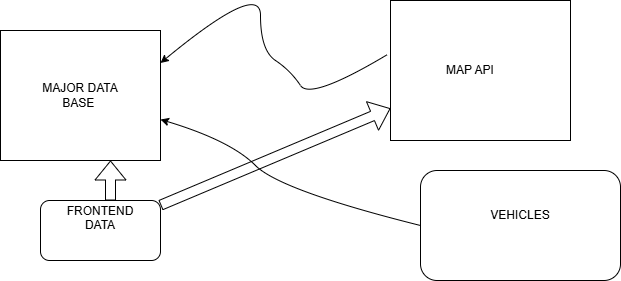

The diagram above was exported from draw.io. Its source (the exported page's mxGraphModel, read from the mxfile embedded in the PNG):
<mxGraphModel dx="880" dy="468" grid="1" gridSize="10" guides="1" tooltips="1" connect="1" arrows="1" fold="1" page="1" pageScale="1" pageWidth="850" pageHeight="1100" math="0" shadow="0">
  <root>
    <mxCell id="0" />
    <mxCell id="1" parent="0" />
    <mxCell id="U0pf2TJ9lxnl7D6Xzj9O-1" value="" style="rounded=0;whiteSpace=wrap;html=1;" vertex="1" parent="1">
      <mxGeometry x="50" y="100" width="160" height="130" as="geometry" />
    </mxCell>
    <mxCell id="U0pf2TJ9lxnl7D6Xzj9O-2" value="" style="rounded=0;whiteSpace=wrap;html=1;" vertex="1" parent="1">
      <mxGeometry x="440" y="70" width="180" height="140" as="geometry" />
    </mxCell>
    <mxCell id="U0pf2TJ9lxnl7D6Xzj9O-3" value="" style="curved=1;endArrow=classic;html=1;rounded=0;exitX=-0.017;exitY=0.386;exitDx=0;exitDy=0;exitPerimeter=0;entryX=1;entryY=0.25;entryDx=0;entryDy=0;" edge="1" parent="1" source="U0pf2TJ9lxnl7D6Xzj9O-2" target="U0pf2TJ9lxnl7D6Xzj9O-1">
      <mxGeometry width="50" height="50" relative="1" as="geometry">
        <mxPoint x="400" y="150" as="sourcePoint" />
        <mxPoint x="190" y="70" as="targetPoint" />
        <Array as="points">
          <mxPoint x="360" y="170" />
          <mxPoint x="340" y="140" />
          <mxPoint x="310" y="120" />
          <mxPoint x="310" y="50" />
        </Array>
      </mxGeometry>
    </mxCell>
    <mxCell id="U0pf2TJ9lxnl7D6Xzj9O-4" value="" style="rounded=1;whiteSpace=wrap;html=1;" vertex="1" parent="1">
      <mxGeometry x="90" y="270" width="120" height="60" as="geometry" />
    </mxCell>
    <mxCell id="U0pf2TJ9lxnl7D6Xzj9O-5" value="" style="shape=flexArrow;endArrow=classic;html=1;rounded=0;" edge="1" parent="1" source="U0pf2TJ9lxnl7D6Xzj9O-4" target="U0pf2TJ9lxnl7D6Xzj9O-2">
      <mxGeometry width="50" height="50" relative="1" as="geometry">
        <mxPoint x="400" y="270" as="sourcePoint" />
        <mxPoint x="450" y="220" as="targetPoint" />
      </mxGeometry>
    </mxCell>
    <mxCell id="U0pf2TJ9lxnl7D6Xzj9O-7" value="MAP API" style="text;html=1;align=center;verticalAlign=middle;whiteSpace=wrap;rounded=0;" vertex="1" parent="1">
      <mxGeometry x="490" y="125" width="60" height="30" as="geometry" />
    </mxCell>
    <mxCell id="U0pf2TJ9lxnl7D6Xzj9O-8" value="FRONTEND DATA&lt;div&gt;&lt;br&gt;&lt;/div&gt;" style="text;html=1;align=center;verticalAlign=middle;whiteSpace=wrap;rounded=0;" vertex="1" parent="1">
      <mxGeometry x="120" y="280" width="60" height="30" as="geometry" />
    </mxCell>
    <mxCell id="U0pf2TJ9lxnl7D6Xzj9O-9" value="MAJOR DATA BASE&amp;nbsp;" style="text;strokeColor=none;align=center;fillColor=none;html=1;verticalAlign=middle;whiteSpace=wrap;rounded=0;" vertex="1" parent="1">
      <mxGeometry x="90" y="140" width="80" height="50" as="geometry" />
    </mxCell>
    <mxCell id="U0pf2TJ9lxnl7D6Xzj9O-10" value="&lt;h1 style=&quot;margin-top: 0px;&quot;&gt;&lt;br&gt;&lt;/h1&gt;" style="text;html=1;whiteSpace=wrap;overflow=hidden;rounded=0;" vertex="1" parent="1">
      <mxGeometry x="70" y="125" width="120" height="85" as="geometry" />
    </mxCell>
    <mxCell id="U0pf2TJ9lxnl7D6Xzj9O-11" value="" style="shape=flexArrow;endArrow=classic;html=1;rounded=0;" edge="1" parent="1">
      <mxGeometry width="50" height="50" relative="1" as="geometry">
        <mxPoint x="160" y="270" as="sourcePoint" />
        <mxPoint x="160" y="230" as="targetPoint" />
      </mxGeometry>
    </mxCell>
    <mxCell id="U0pf2TJ9lxnl7D6Xzj9O-12" value="" style="rounded=1;whiteSpace=wrap;html=1;" vertex="1" parent="1">
      <mxGeometry x="470" y="240" width="200" height="110" as="geometry" />
    </mxCell>
    <mxCell id="U0pf2TJ9lxnl7D6Xzj9O-13" value="VEHICLES" style="text;html=1;align=center;verticalAlign=middle;whiteSpace=wrap;rounded=0;" vertex="1" parent="1">
      <mxGeometry x="540" y="270" width="60" height="30" as="geometry" />
    </mxCell>
    <mxCell id="U0pf2TJ9lxnl7D6Xzj9O-14" value="" style="curved=1;endArrow=classic;html=1;rounded=0;exitX=0;exitY=0.5;exitDx=0;exitDy=0;" edge="1" parent="1" source="U0pf2TJ9lxnl7D6Xzj9O-12" target="U0pf2TJ9lxnl7D6Xzj9O-1">
      <mxGeometry width="50" height="50" relative="1" as="geometry">
        <mxPoint x="280" y="260" as="sourcePoint" />
        <mxPoint x="330" y="210" as="targetPoint" />
        <Array as="points">
          <mxPoint x="330" y="260" />
          <mxPoint x="280" y="210" />
        </Array>
      </mxGeometry>
    </mxCell>
  </root>
</mxGraphModel>